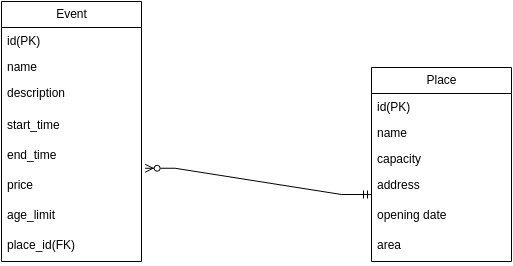

The diagram above was exported from draw.io. Its source (the exported page's mxGraphModel, read from the mxfile embedded in the PNG):
<mxGraphModel dx="975" dy="537" grid="1" gridSize="10" guides="1" tooltips="1" connect="1" arrows="1" fold="1" page="1" pageScale="1" pageWidth="850" pageHeight="1100" math="0" shadow="0">
  <root>
    <mxCell id="0" />
    <mxCell id="1" parent="0" />
    <mxCell id="RVl4lx8V_5LGFTUGE9ZR-5" parent="1" style="swimlane;fontStyle=0;childLayout=stackLayout;horizontal=1;startSize=26;fillColor=none;horizontalStack=0;resizeParent=1;resizeParentMax=0;resizeLast=0;collapsible=1;marginBottom=0;html=1;" value="Event" vertex="1">
      <mxGeometry height="260" width="140" x="160" y="154" as="geometry" />
    </mxCell>
    <mxCell id="RVl4lx8V_5LGFTUGE9ZR-6" parent="RVl4lx8V_5LGFTUGE9ZR-5" style="text;strokeColor=none;fillColor=none;align=left;verticalAlign=top;spacingLeft=4;spacingRight=4;overflow=hidden;rotatable=0;points=[[0,0.5],[1,0.5]];portConstraint=eastwest;whiteSpace=wrap;html=1;" value="id(PK)" vertex="1">
      <mxGeometry height="26" width="140" y="26" as="geometry" />
    </mxCell>
    <mxCell id="RVl4lx8V_5LGFTUGE9ZR-7" parent="RVl4lx8V_5LGFTUGE9ZR-5" style="text;strokeColor=none;fillColor=none;align=left;verticalAlign=top;spacingLeft=4;spacingRight=4;overflow=hidden;rotatable=0;points=[[0,0.5],[1,0.5]];portConstraint=eastwest;whiteSpace=wrap;html=1;" value="name" vertex="1">
      <mxGeometry height="26" width="140" y="52" as="geometry" />
    </mxCell>
    <mxCell id="RVl4lx8V_5LGFTUGE9ZR-8" parent="RVl4lx8V_5LGFTUGE9ZR-5" style="text;strokeColor=none;fillColor=none;align=left;verticalAlign=top;spacingLeft=4;spacingRight=4;overflow=hidden;rotatable=0;points=[[0,0.5],[1,0.5]];portConstraint=eastwest;whiteSpace=wrap;html=1;" value="description" vertex="1">
      <mxGeometry height="32" width="140" y="78" as="geometry" />
    </mxCell>
    <mxCell id="Z5R7f5ukHzxlhXURKPSX-1" parent="RVl4lx8V_5LGFTUGE9ZR-5" style="text;strokeColor=none;fillColor=none;spacingLeft=4;spacingRight=4;overflow=hidden;rotatable=0;points=[[0,0.5],[1,0.5]];portConstraint=eastwest;fontSize=12;whiteSpace=wrap;html=1;" value="start_time" vertex="1">
      <mxGeometry height="30" width="140" y="110" as="geometry" />
    </mxCell>
    <mxCell id="Z5R7f5ukHzxlhXURKPSX-2" parent="RVl4lx8V_5LGFTUGE9ZR-5" style="text;strokeColor=none;fillColor=none;spacingLeft=4;spacingRight=4;overflow=hidden;rotatable=0;points=[[0,0.5],[1,0.5]];portConstraint=eastwest;fontSize=12;whiteSpace=wrap;html=1;" value="end_time" vertex="1">
      <mxGeometry height="30" width="140" y="140" as="geometry" />
    </mxCell>
    <mxCell id="Z5R7f5ukHzxlhXURKPSX-3" parent="RVl4lx8V_5LGFTUGE9ZR-5" style="text;strokeColor=none;fillColor=none;spacingLeft=4;spacingRight=4;overflow=hidden;rotatable=0;points=[[0,0.5],[1,0.5]];portConstraint=eastwest;fontSize=12;whiteSpace=wrap;html=1;" value="price" vertex="1">
      <mxGeometry height="30" width="140" y="170" as="geometry" />
    </mxCell>
    <mxCell id="Z5R7f5ukHzxlhXURKPSX-4" parent="RVl4lx8V_5LGFTUGE9ZR-5" style="text;strokeColor=none;fillColor=none;spacingLeft=4;spacingRight=4;overflow=hidden;rotatable=0;points=[[0,0.5],[1,0.5]];portConstraint=eastwest;fontSize=12;whiteSpace=wrap;html=1;" value="age_limit" vertex="1">
      <mxGeometry height="30" width="140" y="200" as="geometry" />
    </mxCell>
    <mxCell id="Z5R7f5ukHzxlhXURKPSX-5" parent="RVl4lx8V_5LGFTUGE9ZR-5" style="text;strokeColor=none;fillColor=none;spacingLeft=4;spacingRight=4;overflow=hidden;rotatable=0;points=[[0,0.5],[1,0.5]];portConstraint=eastwest;fontSize=12;whiteSpace=wrap;html=1;" value="place_id(FK)" vertex="1">
      <mxGeometry height="30" width="140" y="230" as="geometry" />
    </mxCell>
    <mxCell id="RVl4lx8V_5LGFTUGE9ZR-9" parent="1" style="swimlane;fontStyle=0;childLayout=stackLayout;horizontal=1;startSize=26;fillColor=none;horizontalStack=0;resizeParent=1;resizeParentMax=0;resizeLast=0;collapsible=1;marginBottom=0;html=1;" value="Place" vertex="1">
      <mxGeometry height="194" width="140" x="530" y="220" as="geometry" />
    </mxCell>
    <mxCell id="RVl4lx8V_5LGFTUGE9ZR-10" parent="RVl4lx8V_5LGFTUGE9ZR-9" style="text;strokeColor=none;fillColor=none;align=left;verticalAlign=top;spacingLeft=4;spacingRight=4;overflow=hidden;rotatable=0;points=[[0,0.5],[1,0.5]];portConstraint=eastwest;whiteSpace=wrap;html=1;" value="id(PK)" vertex="1">
      <mxGeometry height="26" width="140" y="26" as="geometry" />
    </mxCell>
    <mxCell id="RVl4lx8V_5LGFTUGE9ZR-11" parent="RVl4lx8V_5LGFTUGE9ZR-9" style="text;strokeColor=none;fillColor=none;align=left;verticalAlign=top;spacingLeft=4;spacingRight=4;overflow=hidden;rotatable=0;points=[[0,0.5],[1,0.5]];portConstraint=eastwest;whiteSpace=wrap;html=1;" value="name" vertex="1">
      <mxGeometry height="26" width="140" y="52" as="geometry" />
    </mxCell>
    <mxCell id="RVl4lx8V_5LGFTUGE9ZR-12" parent="RVl4lx8V_5LGFTUGE9ZR-9" style="text;strokeColor=none;fillColor=none;align=left;verticalAlign=top;spacingLeft=4;spacingRight=4;overflow=hidden;rotatable=0;points=[[0,0.5],[1,0.5]];portConstraint=eastwest;whiteSpace=wrap;html=1;" value="capacity" vertex="1">
      <mxGeometry height="26" width="140" y="78" as="geometry" />
    </mxCell>
    <mxCell id="Z5R7f5ukHzxlhXURKPSX-7" parent="RVl4lx8V_5LGFTUGE9ZR-9" style="text;strokeColor=none;fillColor=none;spacingLeft=4;spacingRight=4;overflow=hidden;rotatable=0;points=[[0,0.5],[1,0.5]];portConstraint=eastwest;fontSize=12;whiteSpace=wrap;html=1;" value="address" vertex="1">
      <mxGeometry height="30" width="140" y="104" as="geometry" />
    </mxCell>
    <mxCell id="Z5R7f5ukHzxlhXURKPSX-8" parent="RVl4lx8V_5LGFTUGE9ZR-9" style="text;strokeColor=none;fillColor=none;spacingLeft=4;spacingRight=4;overflow=hidden;rotatable=0;points=[[0,0.5],[1,0.5]];portConstraint=eastwest;fontSize=12;whiteSpace=wrap;html=1;" value="opening date" vertex="1">
      <mxGeometry height="30" width="140" y="134" as="geometry" />
    </mxCell>
    <mxCell id="Z5R7f5ukHzxlhXURKPSX-6" parent="RVl4lx8V_5LGFTUGE9ZR-9" style="text;strokeColor=none;fillColor=none;spacingLeft=4;spacingRight=4;overflow=hidden;rotatable=0;points=[[0,0.5],[1,0.5]];portConstraint=eastwest;fontSize=12;whiteSpace=wrap;html=1;" value="area" vertex="1">
      <mxGeometry height="30" width="140" y="164" as="geometry" />
    </mxCell>
    <mxCell id="Z5R7f5ukHzxlhXURKPSX-10" edge="1" parent="1" source="Z5R7f5ukHzxlhXURKPSX-7" style="edgeStyle=entityRelationEdgeStyle;fontSize=12;html=1;endArrow=ERzeroToMany;startArrow=ERmandOne;rounded=0;exitX=0;exitY=0.767;exitDx=0;exitDy=0;exitPerimeter=0;entryX=1.026;entryY=-0.108;entryDx=0;entryDy=0;entryPerimeter=0;" target="Z5R7f5ukHzxlhXURKPSX-3" value="">
      <mxGeometry height="100" relative="1" width="100" as="geometry">
        <mxPoint x="310" y="340" as="sourcePoint" />
        <mxPoint x="410" y="240" as="targetPoint" />
      </mxGeometry>
    </mxCell>
  </root>
</mxGraphModel>